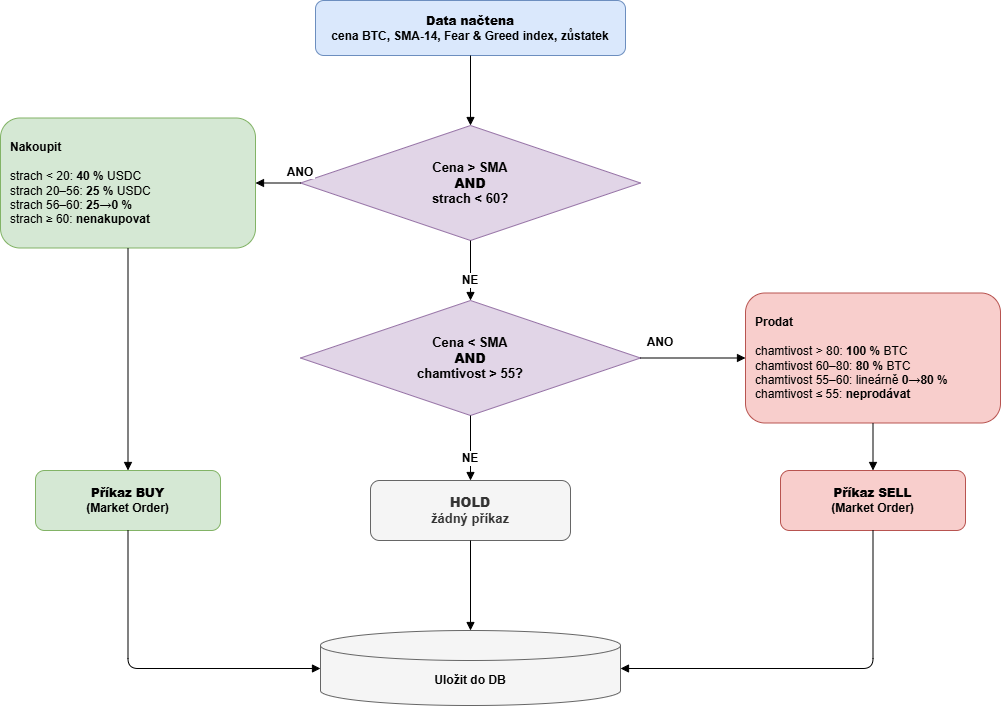

The diagram above was exported from draw.io. Its source (the exported page's mxGraphModel, read from the mxfile embedded in the PNG):
<mxGraphModel dx="1406" dy="1646" grid="1" gridSize="10" guides="1" tooltips="1" connect="1" arrows="1" fold="1" page="1" pageScale="1" pageWidth="1100" pageHeight="900" math="0" shadow="0">
  <root>
    <mxCell id="0" />
    <mxCell id="1" parent="0" />
    <mxCell id="start" parent="1" style="rounded=1;whiteSpace=wrap;html=1;fillColor=#dae8fc;strokeColor=#6c8ebf;fontStyle=1;" value="&lt;b&gt;Data načtena&lt;/b&gt;&lt;br&gt;cena BTC, SMA-14, Fear &amp;amp; Greed index, zůstatek" vertex="1">
      <mxGeometry height="55" width="310" x="345" y="-10" as="geometry" />
    </mxCell>
    <mxCell id="d1" parent="1" style="rhombus;whiteSpace=wrap;html=1;fillColor=#e1d5e7;strokeColor=#9673a6;fontSize=13;fontStyle=1;" value="Cena &gt; SMA&lt;br&gt;&lt;b&gt;AND&lt;/b&gt;&lt;br&gt;strach &lt; 60?" vertex="1">
      <mxGeometry height="115" width="340" x="330" y="115" as="geometry" />
    </mxCell>
    <mxCell id="buy-size" parent="1" style="rounded=1;whiteSpace=wrap;html=1;fillColor=#d5e8d4;strokeColor=#82b366;align=left;spacingLeft=8;" value="&lt;b&gt;Nakoupit&lt;/b&gt;&lt;br&gt;&lt;br&gt;strach &amp;lt; 20:&amp;nbsp;&lt;b&gt;40 %&lt;/b&gt; USDC&lt;br&gt;strach 20–56:&amp;nbsp;&lt;b&gt;25 %&lt;/b&gt; USDC&lt;br&gt;strach 56–60:&amp;nbsp;&lt;b&gt;25→0 %&lt;/b&gt;&lt;br&gt;strach ≥ 60:&amp;nbsp;&lt;b&gt;nenakupovat&lt;/b&gt;" vertex="1">
      <mxGeometry height="130" width="255" x="30" y="107.5" as="geometry" />
    </mxCell>
    <mxCell id="buy-order" parent="1" style="rounded=1;whiteSpace=wrap;html=1;fillColor=#d5e8d4;strokeColor=#82b366;fontStyle=1;" value="&lt;b&gt;Příkaz BUY&lt;/b&gt;&lt;br&gt;(Market Order)" vertex="1">
      <mxGeometry height="60" width="185" x="65" y="460" as="geometry" />
    </mxCell>
    <mxCell id="d2" parent="1" style="rhombus;whiteSpace=wrap;html=1;fillColor=#e1d5e7;strokeColor=#9673a6;fontSize=13;fontStyle=1;" value="Cena &lt; SMA&lt;br&gt;&lt;b&gt;AND&lt;/b&gt;&lt;br&gt;chamtivost &gt; 55?" vertex="1">
      <mxGeometry height="115" width="340" x="330" y="290" as="geometry" />
    </mxCell>
    <mxCell id="sell-size" parent="1" style="rounded=1;whiteSpace=wrap;html=1;fillColor=#f8cecc;strokeColor=#b85450;align=left;spacingLeft=8;" value="&lt;b&gt;Prodat&lt;/b&gt;&lt;br&gt;&lt;br&gt;chamtivost &amp;gt; 80:&amp;nbsp;&lt;b&gt;100 %&lt;/b&gt; BTC&lt;br&gt;chamtivost 60–80:&amp;nbsp;&lt;b&gt;80 %&lt;/b&gt; BTC&lt;br&gt;chamtivost 55–60: lineárně &lt;b&gt;0→80 %&lt;/b&gt;&lt;br&gt;chamtivost ≤ 55:&amp;nbsp;&lt;b&gt;neprodávat&lt;/b&gt;" vertex="1">
      <mxGeometry height="130" width="255" x="775" y="282.5" as="geometry" />
    </mxCell>
    <mxCell id="sell-order" parent="1" style="rounded=1;whiteSpace=wrap;html=1;fillColor=#f8cecc;strokeColor=#b85450;fontStyle=1;" value="&lt;b&gt;Příkaz SELL&lt;/b&gt;&lt;br&gt;(Market Order)" vertex="1">
      <mxGeometry height="60" width="185" x="810" y="460" as="geometry" />
    </mxCell>
    <mxCell id="hold" parent="1" style="rounded=1;whiteSpace=wrap;html=1;fillColor=#f5f5f5;strokeColor=#666666;fontColor=#333333;fontStyle=1;fontSize=13;" value="&lt;b&gt;HOLD&lt;/b&gt;&lt;br&gt;žádný příkaz" vertex="1">
      <mxGeometry height="60" width="200" x="400" y="470" as="geometry" />
    </mxCell>
    <mxCell id="db" parent="1" style="shape=cylinder3;whiteSpace=wrap;html=1;boundedLbl=1;backgroundOutline=1;fillColor=#f5f5f5;strokeColor=#666666;" value="&lt;b&gt;Uložit do DB&lt;/b&gt;" vertex="1">
      <mxGeometry height="75" width="300" x="350" y="620" as="geometry" />
    </mxCell>
    <mxCell id="e1" edge="1" parent="1" source="start" style="edgeStyle=orthogonalEdgeStyle;endArrow=block;endFill=1;" target="d1">
      <mxGeometry relative="1" as="geometry" />
    </mxCell>
    <mxCell id="e2" edge="1" parent="1" source="d1" style="edgeStyle=orthogonalEdgeStyle;exitX=0;exitY=0.5;exitDx=0;exitDy=0;endArrow=block;endFill=1;fontStyle=1;fontSize=12;" target="buy-size" value="ANO">
      <mxGeometry relative="1" x="-1" y="-12" as="geometry">
        <mxPoint as="offset" />
      </mxGeometry>
    </mxCell>
    <mxCell id="e3" edge="1" parent="1" source="d1" style="edgeStyle=orthogonalEdgeStyle;exitX=0.5;exitY=1;exitDx=0;exitDy=0;endArrow=block;endFill=1;fontStyle=1;fontSize=12;" target="d2" value="NE">
      <mxGeometry relative="1" x="0.3" as="geometry">
        <mxPoint as="offset" />
      </mxGeometry>
    </mxCell>
    <mxCell id="e4" edge="1" parent="1" source="buy-size" style="edgeStyle=orthogonalEdgeStyle;endArrow=block;endFill=1;" target="buy-order">
      <mxGeometry relative="1" as="geometry" />
    </mxCell>
    <mxCell id="e5" edge="1" parent="1" source="d2" style="edgeStyle=orthogonalEdgeStyle;exitX=1;exitY=0.5;exitDx=0;exitDy=0;endArrow=block;endFill=1;fontStyle=1;fontSize=12;" target="sell-size" value="ANO">
      <mxGeometry relative="1" x="-0.619" y="18" as="geometry">
        <mxPoint y="1" as="offset" />
      </mxGeometry>
    </mxCell>
    <mxCell id="e6" edge="1" parent="1" source="d2" style="edgeStyle=orthogonalEdgeStyle;exitX=0.5;exitY=1;exitDx=0;exitDy=0;endArrow=block;endFill=1;fontStyle=1;fontSize=12;" target="hold" value="NE">
      <mxGeometry relative="1" x="0.3" as="geometry">
        <mxPoint as="offset" />
      </mxGeometry>
    </mxCell>
    <mxCell id="e7" edge="1" parent="1" source="sell-size" style="edgeStyle=orthogonalEdgeStyle;endArrow=block;endFill=1;" target="sell-order">
      <mxGeometry relative="1" as="geometry" />
    </mxCell>
    <mxCell id="e8" edge="1" parent="1" source="buy-order" style="edgeStyle=orthogonalEdgeStyle;endArrow=block;endFill=1;" target="db">
      <mxGeometry relative="1" as="geometry">
        <Array as="points">
          <mxPoint x="158" y="658" />
        </Array>
      </mxGeometry>
    </mxCell>
    <mxCell id="e9" edge="1" parent="1" source="sell-order" style="edgeStyle=orthogonalEdgeStyle;endArrow=block;endFill=1;" target="db">
      <mxGeometry relative="1" as="geometry">
        <Array as="points">
          <mxPoint x="903" y="658" />
        </Array>
      </mxGeometry>
    </mxCell>
    <mxCell id="e10" edge="1" parent="1" source="hold" style="edgeStyle=orthogonalEdgeStyle;endArrow=block;endFill=1;" target="db">
      <mxGeometry relative="1" as="geometry" />
    </mxCell>
  </root>
</mxGraphModel>